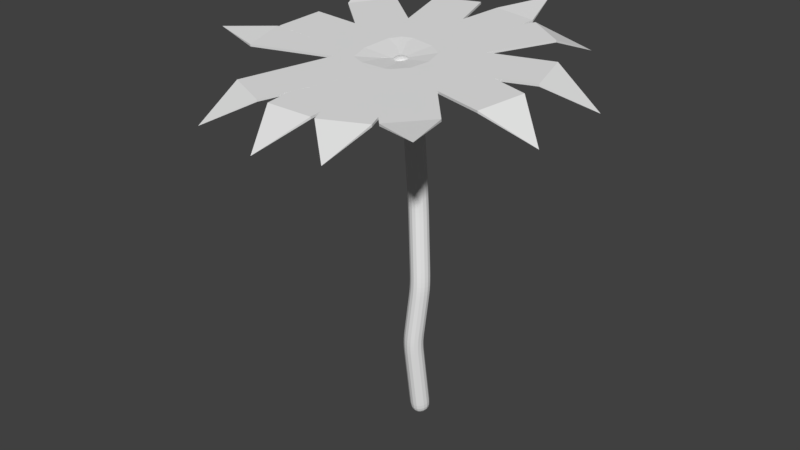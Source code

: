 # Source: Palm_Tree_4.blend  (saved by Blender 2.78.0; exported with 4.5.12 LTS)
import bpy
from mathutils import Matrix  # noqa: F401  (used for matrix-valued properties, if any)

bpy.ops.wm.read_factory_settings(use_empty=True)
scene = bpy.context.scene
scene.name = 'Scene'

# ---- collections
col_collection_1 = bpy.data.collections.new('Collection 1'); scene.collection.children.link(col_collection_1)

# ---- materials (node trees are filled in below, after node groups)
mat_material = bpy.data.materials.new('Material')
mat_material.alpha_threshold = 0.0
mat_material.use_transparent_shadow = False
mat_material.roughness = 0.5
mat_material.line_color = (0.0, 0.0, 0.0, 1.0)

# ---- material node trees

# ---- world
world_world = bpy.data.worlds.new('World'); scene.world = world_world
world_world.color = (0.05088, 0.05088, 0.05088)
world_world.use_sun_shadow = False
world_world.sun_shadow_jitter_overblur = 0.0
world_world.cycles.sampling_method = 'MANUAL'

# ---- meshes
me_cube_001 = bpy.data.meshes.new('Cube.001')
me_cube_001.from_pydata([(0.0, -1.0, -18.69), (0.0, 1.0, -3.431), (-0.718, -0.5128, -1.0), (-0.718, -0.5128, 1.0), (0.7491, -0.5128, -1.0), (0.7491, -0.5128, 1.0), (-0.769, 0.6109, 1.0), (0.8203, 0.6109, -1.0), (-0.769, 0.6109, -1.0), (0.8203, 0.6109, 1.0), (0.0, -0.5128, 1.0), (0.0, -0.5128, -1.0), (0.0, 0.6109, -1.0), (0.0, 0.6109, 1.0), (0.05853, 0.6109, -1.0), (0.0, 0.6103, 1.0), (0.05853, 0.6109, 1.0), (0.0, 0.61, -1.0), (0.0, 0.6109, 1.0), (0.05503, -0.5128, 1.0), (0.05503, -0.5128, -1.0), (-0.06498, -0.5128, -1.0), (-0.06498, -0.5128, 1.0), (-0.06498, -0.5101, -1.0), (-0.05715, 0.6109, -1.0), (-0.05715, 0.6109, 1.0), (-0.05715, 0.6109, 0.9998), (-0.05715, 0.6097, -0.9963)], [(19, 5), (16, 9), (22, 10), (22, 19), (18, 15), (12, 17), (13, 16), (10, 19), (3, 22), (23, 21), (6, 25), (27, 26), (16, 26), (14, 27)], [(8, 6, 1), (4, 5, 0), (11, 20, 4, 0), (2, 3, 6, 8), (0, 3, 2), (1, 9, 7), (1, 7, 14, 12), (1, 12, 24, 8), (2, 21, 11, 0), (4, 7, 9, 5), (8, 27, 24, 12, 14, 7, 4, 20, 21, 2), (13, 25, 26, 18), (5, 9, 6, 3), (0, 5, 3), (1, 6, 9)])
me_cube_001.use_remesh_preserve_volume = False
me_cube_001.use_remesh_preserve_attributes = False
me_cube_001.use_mirror_vertex_groups = False
me_cube_001.update()
me_cube = bpy.data.meshes.new('Cube')
me_cube.from_pydata([(-3.725e-08, -2.98e-08, -0.9328), (-0.3279, 0.05855, 6.546), (-0.2441, 0.1442, 4.521), (0.008472, -0.07427, 2.624), (-0.09441, -0.2039, 1.104), (-0.773, 0.2017, 6.734), (-0.8584, 0.2793, 7.832)], [(2, 1), (3, 2), (4, 3), (0, 4), (1, 5), (5, 6)], [])
me_cube.materials.append(mat_material)
me_cube.use_remesh_preserve_volume = False
me_cube.use_remesh_preserve_attributes = False
me_cube.use_mirror_vertex_groups = False
me_cube.update()
me_cube_002 = bpy.data.meshes.new('Cube.002')
me_cube_002.from_pydata([(0.0, -1.0, -18.82), (0.0, 1.0, -3.431), (-0.718, -0.5128, -1.0), (-0.718, -0.5128, 1.0), (0.7491, -0.5128, -1.0), (0.7491, -0.5128, 1.0), (-0.769, 0.6109, 1.0), (0.8203, 0.6109, -1.0), (-0.769, 0.6109, -1.0), (0.8203, 0.6109, 1.0), (0.0, -0.5128, 1.0), (0.0, -0.5128, -1.0), (0.0, 0.6109, -1.0), (0.0, 0.6109, 1.0), (0.05853, 0.6109, -1.0), (0.0, 0.6103, 1.0), (0.05853, 0.6109, 1.0), (0.0, 0.61, -1.0), (0.0, 0.6109, 1.0), (0.05503, -0.5128, 1.0), (0.05503, -0.5128, -1.0), (-0.06498, -0.5128, -1.0), (-0.06498, -0.5128, 1.0), (-0.06498, -0.5101, -1.0), (-0.05715, 0.6109, -1.0), (-0.05715, 0.6109, 1.0), (-0.05715, 0.6109, 0.9998), (-0.05715, 0.6097, -0.9963)], [(19, 5), (16, 9), (22, 10), (22, 19), (18, 15), (12, 17), (13, 16), (10, 19), (3, 22), (23, 21), (6, 25), (27, 26), (16, 26), (14, 27)], [(8, 6, 1), (4, 5, 0), (11, 20, 4, 0), (2, 3, 6, 8), (0, 3, 2), (1, 9, 7), (1, 7, 14, 12), (1, 12, 24, 8), (2, 21, 11, 0), (4, 7, 9, 5), (8, 27, 24, 12, 14, 7, 4, 20, 21, 2), (13, 25, 26, 18), (5, 9, 6, 3), (0, 5, 3), (1, 6, 9)])
me_cube_002.use_remesh_preserve_volume = False
me_cube_002.use_remesh_preserve_attributes = False
me_cube_002.use_mirror_vertex_groups = False
me_cube_002.update()
me_cube_004 = bpy.data.meshes.new('Cube.004')
me_cube_004.from_pydata([(0.0, -1.0, -13.03), (0.0, 1.0, -3.431), (-0.718, -0.5128, -1.0), (-0.718, -0.5128, 1.0), (0.7491, -0.5128, -1.0), (0.7491, -0.5128, 1.0), (-0.769, 0.6109, 1.0), (0.8203, 0.6109, -1.0), (-0.769, 0.6109, -1.0), (0.8203, 0.6109, 1.0), (0.0, -0.5128, 1.0), (0.0, -0.5128, -1.0), (0.0, 0.6109, -1.0), (0.0, 0.6109, 1.0), (0.05853, 0.6109, -1.0), (0.0, 0.6103, 1.0), (0.05853, 0.6109, 1.0), (0.0, 0.61, -1.0), (0.0, 0.6109, 1.0), (0.05503, -0.5128, 1.0), (0.05503, -0.5128, -1.0), (-0.06498, -0.5128, -1.0), (-0.06498, -0.5128, 1.0), (-0.06498, -0.5101, -1.0), (-0.05715, 0.6109, -1.0), (-0.05715, 0.6109, 1.0), (-0.05715, 0.6109, 0.9998), (-0.05715, 0.6097, -0.9963)], [(19, 5), (16, 9), (22, 10), (22, 19), (18, 15), (12, 17), (13, 16), (10, 19), (3, 22), (23, 21), (6, 25), (27, 26), (16, 26), (14, 27)], [(8, 6, 1), (4, 5, 0), (11, 20, 4, 0), (2, 3, 6, 8), (0, 3, 2), (1, 9, 7), (1, 7, 14, 12), (1, 12, 24, 8), (2, 21, 11, 0), (4, 7, 9, 5), (8, 27, 24, 12, 14, 7, 4, 20, 21, 2), (13, 25, 26, 18), (5, 9, 6, 3), (0, 5, 3), (1, 6, 9)])
me_cube_004.use_remesh_preserve_volume = False
me_cube_004.use_remesh_preserve_attributes = False
me_cube_004.use_mirror_vertex_groups = False
me_cube_004.update()
me_cube_005 = bpy.data.meshes.new('Cube.005')
me_cube_005.from_pydata([(0.0, -1.0, -20.97), (0.0, 1.0, -3.431), (-0.718, -0.5128, -1.0), (-0.718, -0.5128, 1.0), (0.7491, -0.5128, -1.0), (0.7491, -0.5128, 1.0), (-0.769, 0.6109, 1.0), (0.8203, 0.6109, -1.0), (-0.769, 0.6109, -1.0), (0.8203, 0.6109, 1.0), (0.0, -0.5128, 1.0), (0.0, -0.5128, -1.0), (0.0, 0.6109, -1.0), (0.0, 0.6109, 1.0), (0.05853, 0.6109, -1.0), (0.0, 0.6103, 1.0), (0.05853, 0.6109, 1.0), (0.0, 0.61, -1.0), (0.0, 0.6109, 1.0), (0.05503, -0.5128, 1.0), (0.05503, -0.5128, -1.0), (-0.06498, -0.5128, -1.0), (-0.06498, -0.5128, 1.0), (-0.06498, -0.5101, -1.0), (-0.05715, 0.6109, -1.0), (-0.05715, 0.6109, 1.0), (-0.05715, 0.6109, 0.9998), (-0.05715, 0.6097, -0.9963)], [(19, 5), (16, 9), (22, 10), (22, 19), (18, 15), (12, 17), (13, 16), (10, 19), (3, 22), (23, 21), (6, 25), (27, 26), (16, 26), (14, 27)], [(8, 6, 1), (4, 5, 0), (11, 20, 4, 0), (2, 3, 6, 8), (0, 3, 2), (1, 9, 7), (1, 7, 14, 12), (1, 12, 24, 8), (2, 21, 11, 0), (4, 7, 9, 5), (8, 27, 24, 12, 14, 7, 4, 20, 21, 2), (13, 25, 26, 18), (5, 9, 6, 3), (0, 5, 3), (1, 6, 9)])
me_cube_005.use_remesh_preserve_volume = False
me_cube_005.use_remesh_preserve_attributes = False
me_cube_005.use_mirror_vertex_groups = False
me_cube_005.update()
me_cube_006 = bpy.data.meshes.new('Cube.006')
me_cube_006.from_pydata([(0.0, -1.0, 5.078), (0.0, 1.0, -3.431), (-0.718, -0.5128, -1.0), (-0.718, -0.5128, 1.0), (0.7491, -0.5128, -1.0), (0.7491, -0.5128, 1.0), (-0.769, 0.6109, 1.0), (0.8203, 0.6109, -1.0), (-0.769, 0.6109, -1.0), (0.8203, 0.6109, 1.0), (0.0, -0.5128, 1.0), (0.0, -0.5128, -1.0), (0.0, 0.6109, -1.0), (0.0, 0.6109, 1.0), (0.05853, 0.6109, -1.0), (0.0, 0.6103, 1.0), (0.05853, 0.6109, 1.0), (0.0, 0.61, -1.0), (0.0, 0.6109, 1.0), (0.05503, -0.5128, 1.0), (0.05503, -0.5128, -1.0), (-0.06498, -0.5128, -1.0), (-0.06498, -0.5128, 1.0), (-0.06498, -0.5101, -1.0), (-0.05715, 0.6109, -1.0), (-0.05715, 0.6109, 1.0), (-0.05715, 0.6109, 0.9998), (-0.05715, 0.6097, -0.9963)], [(19, 5), (16, 9), (22, 10), (22, 19), (18, 15), (12, 17), (13, 16), (10, 19), (3, 22), (23, 21), (6, 25), (27, 26), (16, 26), (14, 27)], [(8, 6, 1), (4, 5, 0), (11, 20, 4, 0), (2, 3, 6, 8), (0, 3, 2), (1, 9, 7), (1, 7, 14, 12), (1, 12, 24, 8), (2, 21, 11, 0), (4, 7, 9, 5), (8, 27, 24, 12, 14, 7, 4, 20, 21, 2), (13, 25, 26, 18), (5, 9, 6, 3), (0, 5, 3), (1, 6, 9)])
me_cube_006.use_remesh_preserve_volume = False
me_cube_006.use_remesh_preserve_attributes = False
me_cube_006.use_mirror_vertex_groups = False
me_cube_006.update()
me_cube_007 = bpy.data.meshes.new('Cube.007')
me_cube_007.from_pydata([(0.0, -1.0, -26.07), (0.0, 1.0, -3.431), (-0.718, -0.5128, -1.0), (-0.718, -0.5128, 1.0), (0.7491, -0.5128, -1.0), (0.7491, -0.5128, 1.0), (-0.769, 0.6109, 1.0), (0.8203, 0.6109, -1.0), (-0.769, 0.6109, -1.0), (0.8203, 0.6109, 1.0), (0.0, -0.5128, 1.0), (0.0, -0.5128, -1.0), (0.0, 0.6109, -1.0), (0.0, 0.6109, 1.0), (0.05853, 0.6109, -1.0), (0.0, 0.6103, 1.0), (0.05853, 0.6109, 1.0), (0.0, 0.61, -1.0), (0.0, 0.6109, 1.0), (0.05503, -0.5128, 1.0), (0.05503, -0.5128, -1.0), (-0.06498, -0.5128, -1.0), (-0.06498, -0.5128, 1.0), (-0.06498, -0.5101, -1.0), (-0.05715, 0.6109, -1.0), (-0.05715, 0.6109, 1.0), (-0.05715, 0.6109, 0.9998), (-0.05715, 0.6097, -0.9963)], [(19, 5), (16, 9), (22, 10), (22, 19), (18, 15), (12, 17), (13, 16), (10, 19), (3, 22), (23, 21), (6, 25), (27, 26), (16, 26), (14, 27)], [(8, 6, 1), (4, 5, 0), (11, 20, 4, 0), (2, 3, 6, 8), (0, 3, 2), (1, 9, 7), (1, 7, 14, 12), (1, 12, 24, 8), (2, 21, 11, 0), (4, 7, 9, 5), (8, 27, 24, 12, 14, 7, 4, 20, 21, 2), (13, 25, 26, 18), (5, 9, 6, 3), (0, 5, 3), (1, 6, 9)])
me_cube_007.use_remesh_preserve_volume = False
me_cube_007.use_remesh_preserve_attributes = False
me_cube_007.use_mirror_vertex_groups = False
me_cube_007.update()
me_cube_008 = bpy.data.meshes.new('Cube.008')
me_cube_008.from_pydata([(0.0, -1.0, -22.41), (0.0, 1.0, -3.431), (-0.718, -0.5128, -1.0), (-0.718, -0.5128, 1.0), (0.7491, -0.5128, -1.0), (0.7491, -0.5128, 1.0), (-0.769, 0.6109, 1.0), (0.8203, 0.6109, -1.0), (-0.769, 0.6109, -1.0), (0.8203, 0.6109, 1.0), (0.0, -0.5128, 1.0), (0.0, -0.5128, -1.0), (0.0, 0.6109, -1.0), (0.0, 0.6109, 1.0), (0.05853, 0.6109, -1.0), (0.0, 0.6103, 1.0), (0.05853, 0.6109, 1.0), (0.0, 0.61, -1.0), (0.0, 0.6109, 1.0), (0.05503, -0.5128, 1.0), (0.05503, -0.5128, -1.0), (-0.06498, -0.5128, -1.0), (-0.06498, -0.5128, 1.0), (-0.06498, -0.5101, -1.0), (-0.05715, 0.6109, -1.0), (-0.05715, 0.6109, 1.0), (-0.05715, 0.6109, 0.9998), (-0.05715, 0.6097, -0.9963)], [(19, 5), (16, 9), (22, 10), (22, 19), (18, 15), (12, 17), (13, 16), (10, 19), (3, 22), (23, 21), (6, 25), (27, 26), (16, 26), (14, 27)], [(8, 6, 1), (4, 5, 0), (11, 20, 4, 0), (2, 3, 6, 8), (0, 3, 2), (1, 9, 7), (1, 7, 14, 12), (1, 12, 24, 8), (2, 21, 11, 0), (4, 7, 9, 5), (8, 27, 24, 12, 14, 7, 4, 20, 21, 2), (13, 25, 26, 18), (5, 9, 6, 3), (0, 5, 3), (1, 6, 9)])
me_cube_008.use_remesh_preserve_volume = False
me_cube_008.use_remesh_preserve_attributes = False
me_cube_008.use_mirror_vertex_groups = False
me_cube_008.update()
me_cube_009 = bpy.data.meshes.new('Cube.009')
me_cube_009.from_pydata([(0.0, -1.0, 5.727), (0.0, 1.0, -3.431), (-0.718, -0.5128, -1.0), (-0.718, -0.5128, 1.0), (0.7491, -0.5128, -1.0), (0.7491, -0.5128, 1.0), (-0.769, 0.6109, 1.0), (0.8203, 0.6109, -1.0), (-0.769, 0.6109, -1.0), (0.8203, 0.6109, 1.0), (0.0, -0.5128, 1.0), (0.0, -0.5128, -1.0), (0.0, 0.6109, -1.0), (0.0, 0.6109, 1.0), (0.05853, 0.6109, -1.0), (0.0, 0.6103, 1.0), (0.05853, 0.6109, 1.0), (0.0, 0.61, -1.0), (0.0, 0.6109, 1.0), (0.05503, -0.5128, 1.0), (0.05503, -0.5128, -1.0), (-0.06498, -0.5128, -1.0), (-0.06498, -0.5128, 1.0), (-0.06498, -0.5101, -1.0), (-0.05715, 0.6109, -1.0), (-0.05715, 0.6109, 1.0), (-0.05715, 0.6109, 0.9998), (-0.05715, 0.6097, -0.9963)], [(19, 5), (16, 9), (22, 10), (22, 19), (18, 15), (12, 17), (13, 16), (10, 19), (3, 22), (23, 21), (6, 25), (27, 26), (16, 26), (14, 27)], [(8, 6, 1), (4, 5, 0), (11, 20, 4, 0), (2, 3, 6, 8), (0, 3, 2), (1, 9, 7), (1, 7, 14, 12), (1, 12, 24, 8), (2, 21, 11, 0), (4, 7, 9, 5), (8, 27, 24, 12, 14, 7, 4, 20, 21, 2), (13, 25, 26, 18), (5, 9, 6, 3), (0, 5, 3), (1, 6, 9)])
me_cube_009.use_remesh_preserve_volume = False
me_cube_009.use_remesh_preserve_attributes = False
me_cube_009.use_mirror_vertex_groups = False
me_cube_009.update()
me_cube_010 = bpy.data.meshes.new('Cube.010')
me_cube_010.from_pydata([(0.0, -1.0, -16.85), (0.0, 1.0, -3.431), (-0.718, -0.5128, -1.0), (-0.718, -0.5128, 1.0), (0.7491, -0.5128, -1.0), (0.7491, -0.5128, 1.0), (-0.769, 0.6109, 1.0), (0.8203, 0.6109, -1.0), (-0.769, 0.6109, -1.0), (0.8203, 0.6109, 1.0), (0.0, -0.5128, 1.0), (0.0, -0.5128, -1.0), (0.0, 0.6109, -1.0), (0.0, 0.6109, 1.0), (0.05853, 0.6109, -1.0), (0.0, 0.6103, 1.0), (0.05853, 0.6109, 1.0), (0.0, 0.61, -1.0), (0.0, 0.6109, 1.0), (0.05503, -0.5128, 1.0), (0.05503, -0.5128, -1.0), (-0.06498, -0.5128, -1.0), (-0.06498, -0.5128, 1.0), (-0.06498, -0.5101, -1.0), (-0.05715, 0.6109, -1.0), (-0.05715, 0.6109, 1.0), (-0.05715, 0.6109, 0.9998), (-0.05715, 0.6097, -0.9963)], [(19, 5), (16, 9), (22, 10), (22, 19), (18, 15), (12, 17), (13, 16), (10, 19), (3, 22), (23, 21), (6, 25), (27, 26), (16, 26), (14, 27)], [(8, 6, 1), (4, 5, 0), (11, 20, 4, 0), (2, 3, 6, 8), (0, 3, 2), (1, 9, 7), (1, 7, 14, 12), (1, 12, 24, 8), (2, 21, 11, 0), (4, 7, 9, 5), (8, 27, 24, 12, 14, 7, 4, 20, 21, 2), (13, 25, 26, 18), (5, 9, 6, 3), (0, 5, 3), (1, 6, 9)])
me_cube_010.use_remesh_preserve_volume = False
me_cube_010.use_remesh_preserve_attributes = False
me_cube_010.use_mirror_vertex_groups = False
me_cube_010.update()
me_cube_011 = bpy.data.meshes.new('Cube.011')
me_cube_011.from_pydata([(0.0, -1.0, 5.928), (0.0, 1.0, -3.431), (-0.718, -0.5128, -1.0), (-0.718, -0.5128, 1.0), (0.7491, -0.5128, -1.0), (0.7491, -0.5128, 1.0), (-0.769, 0.6109, 1.0), (0.8203, 0.6109, -1.0), (-0.769, 0.6109, -1.0), (0.8203, 0.6109, 1.0), (0.0, -0.5128, 1.0), (0.0, -0.5128, -1.0), (0.0, 0.6109, -1.0), (0.0, 0.6109, 1.0), (0.05853, 0.6109, -1.0), (0.0, 0.6103, 1.0), (0.05853, 0.6109, 1.0), (0.0, 0.61, -1.0), (0.0, 0.6109, 1.0), (0.05503, -0.5128, 1.0), (0.05503, -0.5128, -1.0), (-0.06498, -0.5128, -1.0), (-0.06498, -0.5128, 1.0), (-0.06498, -0.5101, -1.0), (-0.05715, 0.6109, -1.0), (-0.05715, 0.6109, 1.0), (-0.05715, 0.6109, 0.9998), (-0.05715, 0.6097, -0.9963)], [(19, 5), (16, 9), (22, 10), (22, 19), (18, 15), (12, 17), (13, 16), (10, 19), (3, 22), (23, 21), (6, 25), (27, 26), (16, 26), (14, 27)], [(8, 6, 1), (4, 5, 0), (11, 20, 4, 0), (2, 3, 6, 8), (0, 3, 2), (1, 9, 7), (1, 7, 14, 12), (1, 12, 24, 8), (2, 21, 11, 0), (4, 7, 9, 5), (8, 27, 24, 12, 14, 7, 4, 20, 21, 2), (13, 25, 26, 18), (5, 9, 6, 3), (0, 5, 3), (1, 6, 9)])
me_cube_011.use_remesh_preserve_volume = False
me_cube_011.use_remesh_preserve_attributes = False
me_cube_011.use_mirror_vertex_groups = False
me_cube_011.update()
me_cube_012 = bpy.data.meshes.new('Cube.012')
me_cube_012.from_pydata([(0.0, -1.0, -20.81), (0.0, 1.0, -3.431), (-0.718, -0.5128, -1.0), (-0.718, -0.5128, 1.0), (0.7491, -0.5128, -1.0), (0.7491, -0.5128, 1.0), (-0.769, 0.6109, 1.0), (0.8203, 0.6109, -1.0), (-0.769, 0.6109, -1.0), (0.8203, 0.6109, 1.0), (0.0, -0.5128, 1.0), (0.0, -0.5128, -1.0), (0.0, 0.6109, -1.0), (0.0, 0.6109, 1.0), (0.05853, 0.6109, -1.0), (0.0, 0.6103, 1.0), (0.05853, 0.6109, 1.0), (0.0, 0.61, -1.0), (0.0, 0.6109, 1.0), (0.05503, -0.5128, 1.0), (0.05503, -0.5128, -1.0), (-0.06498, -0.5128, -1.0), (-0.06498, -0.5128, 1.0), (-0.06498, -0.5101, -1.0), (-0.05715, 0.6109, -1.0), (-0.05715, 0.6109, 1.0), (-0.05715, 0.6109, 0.9998), (-0.05715, 0.6097, -0.9963)], [(19, 5), (16, 9), (22, 10), (22, 19), (18, 15), (12, 17), (13, 16), (10, 19), (3, 22), (23, 21), (6, 25), (27, 26), (16, 26), (14, 27)], [(8, 6, 1), (4, 5, 0), (11, 20, 4, 0), (2, 3, 6, 8), (0, 3, 2), (1, 9, 7), (1, 7, 14, 12), (1, 12, 24, 8), (2, 21, 11, 0), (4, 7, 9, 5), (8, 27, 24, 12, 14, 7, 4, 20, 21, 2), (13, 25, 26, 18), (5, 9, 6, 3), (0, 5, 3), (1, 6, 9)])
me_cube_012.use_remesh_preserve_volume = False
me_cube_012.use_remesh_preserve_attributes = False
me_cube_012.use_mirror_vertex_groups = False
me_cube_012.update()
me_cube_013 = bpy.data.meshes.new('Cube.013')
me_cube_013.from_pydata([(3.631e-05, -1.0, 4.14), (0.0, 1.0, -3.431), (-0.718, -0.5128, -1.0), (-0.718, -0.5128, 1.0), (0.7491, -0.5128, -1.0), (0.7491, -0.5128, 1.0), (-0.769, 0.6109, 1.0), (0.8203, 0.6109, -1.0), (-0.769, 0.6109, -1.0), (0.8203, 0.6109, 1.0), (0.0, -0.5128, 1.0), (0.0, -0.5128, -1.0), (0.0, 0.6109, -1.0), (0.0, 0.6109, 1.0), (0.05853, 0.6109, -1.0), (0.0, 0.6103, 1.0), (0.05853, 0.6109, 1.0), (0.0, 0.61, -1.0), (0.0, 0.6109, 1.0), (0.05503, -0.5128, 1.0), (0.05503, -0.5128, -1.0), (-0.06498, -0.5128, -1.0), (-0.06498, -0.5128, 1.0), (-0.06498, -0.5101, -1.0), (-0.05715, 0.6109, -1.0), (-0.05715, 0.6109, 1.0), (-0.05715, 0.6109, 0.9998), (-0.05715, 0.6097, -0.9963)], [(19, 5), (16, 9), (22, 10), (22, 19), (18, 15), (12, 17), (13, 16), (10, 19), (3, 22), (23, 21), (6, 25), (27, 26), (16, 26), (14, 27)], [(8, 6, 1), (4, 5, 0), (11, 20, 4, 0), (2, 3, 6, 8), (0, 3, 2), (1, 9, 7), (1, 7, 14, 12), (1, 12, 24, 8), (2, 21, 11, 0), (4, 7, 9, 5), (8, 27, 24, 12, 14, 7, 4, 20, 21, 2), (13, 25, 26, 18), (5, 9, 6, 3), (0, 5, 3), (1, 6, 9)])
me_cube_013.use_remesh_preserve_volume = False
me_cube_013.use_remesh_preserve_attributes = False
me_cube_013.use_mirror_vertex_groups = False
me_cube_013.update()

# ---- objects
ob_cube_001 = bpy.data.objects.new('Cube.001', me_cube_001)
ob_cube = bpy.data.objects.new('Cube', me_cube)
ob_cube_002 = bpy.data.objects.new('Cube.002', me_cube_002)
ob_cube_004 = bpy.data.objects.new('Cube.004', me_cube_004)
ob_cube_005 = bpy.data.objects.new('Cube.005', me_cube_005)
ob_cube_006 = bpy.data.objects.new('Cube.006', me_cube_006)
ob_cube_007 = bpy.data.objects.new('Cube.007', me_cube_007)
ob_cube_008 = bpy.data.objects.new('Cube.008', me_cube_008)
ob_cube_009 = bpy.data.objects.new('Cube.009', me_cube_009)
ob_cube_010 = bpy.data.objects.new('Cube.010', me_cube_010)
ob_cube_011 = bpy.data.objects.new('Cube.011', me_cube_011)
ob_cube_012 = bpy.data.objects.new('Cube.012', me_cube_012)
ob_cube_013 = bpy.data.objects.new('Cube.013', me_cube_013)

# ---- transforms, parenting, visibility, modifiers, constraints
ob_cube_001.location = (-1.888, -1.764, 8.598)
ob_cube_001.rotation_euler = (0.07938, 0.03496, -0.414)
ob_cube_001.scale = (0.799, 2.272, 0.0272)
ob_cube_001.lineart.crease_threshold = 0.0
ob_cube.location = (0.0, 0.0, 0.9705)
ob_cube.lock_rotations_4d = False
ob_cube.empty_display_type = 'ARROWS'
ob_cube.lineart.crease_threshold = 0.0
_m = ob_cube.modifiers.new('Skin', 'SKIN')
_m = ob_cube.modifiers.new('Subsurf', 'SUBSURF')
_m.uv_smooth = 'PRESERVE_CORNERS'
_m.quality = 2
_m.show_only_control_edges = False
ob_cube_002.location = (-0.9377, -1.896, 8.586)
ob_cube_002.rotation_euler = (0.08672, -0.0, 0.0)
ob_cube_002.scale = (0.799, 2.272, 0.0272)
ob_cube_002.lineart.crease_threshold = 0.0
ob_cube_004.location = (-0.08831, -1.785, 8.596)
ob_cube_004.rotation_euler = (0.08137, -0.03002, 0.3526)
ob_cube_004.scale = (0.799, 2.272, 0.0272)
ob_cube_004.lineart.crease_threshold = 0.0
ob_cube_005.location = (1.204, -0.2607, 8.728)
ob_cube_005.rotation_euler = (0.02252, -0.08376, 1.308)
ob_cube_005.scale = (0.799, 2.272, 0.0272)
ob_cube_005.lineart.crease_threshold = 0.0
ob_cube_006.location = (0.5985, -1.326, 8.636)
ob_cube_006.rotation_euler = (0.06373, -0.05885, 0.7446)
ob_cube_006.scale = (0.799, 2.272, 0.0272)
ob_cube_006.lineart.crease_threshold = 0.0
ob_cube_007.location = (1.204, 0.7958, 8.82)
ob_cube_007.rotation_euler = (-0.02167, -0.08398, 1.824)
ob_cube_007.scale = (0.799, 2.272, 0.0272)
ob_cube_007.lineart.crease_threshold = 0.0
ob_cube_008.location = (0.3751, 2.007, 8.925)
ob_cube_008.rotation_euler = (-0.07196, -0.04845, 2.55)
ob_cube_008.scale = (0.799, 2.272, 0.0272)
ob_cube_008.lineart.crease_threshold = 0.0
ob_cube_009.location = (-0.3957, 2.36, 8.956)
ob_cube_009.rotation_euler = (-0.08485, -0.01795, 2.934)
ob_cube_009.scale = (0.799, 2.272, 0.0272)
ob_cube_009.lineart.crease_threshold = 0.0
ob_cube_010.location = (-1.552, 2.469, 8.966)
ob_cube_010.rotation_euler = (-0.08391, 0.02195, 3.397)
ob_cube_010.scale = (0.799, 2.272, 0.0272)
ob_cube_010.lineart.crease_threshold = 0.0
ob_cube_011.location = (-2.704, 1.752, 8.903)
ob_cube_011.rotation_euler = (-0.05601, 0.06624, 4.01)
ob_cube_011.scale = (0.799, 2.272, 0.0272)
ob_cube_011.lineart.crease_threshold = 0.0
ob_cube_012.location = (-3.115, 0.5489, 8.799)
ob_cube_012.rotation_euler = (-0.01053, 0.08608, 4.59)
ob_cube_012.scale = (0.799, 2.272, 0.0272)
ob_cube_012.lineart.crease_threshold = 0.0
ob_cube_013.location = (-3.114, -0.2031, 8.733)
ob_cube_013.rotation_euler = (0.02244, 0.08378, 4.97)
ob_cube_013.scale = (0.799, 2.272, 0.0272)
ob_cube_013.lineart.crease_threshold = 0.0

# ---- collection membership
col_collection_1.objects.link(ob_cube_001)
col_collection_1.objects.link(ob_cube)
col_collection_1.objects.link(ob_cube_002)
col_collection_1.objects.link(ob_cube_004)
col_collection_1.objects.link(ob_cube_005)
col_collection_1.objects.link(ob_cube_006)
col_collection_1.objects.link(ob_cube_007)
col_collection_1.objects.link(ob_cube_008)
col_collection_1.objects.link(ob_cube_009)
col_collection_1.objects.link(ob_cube_010)
col_collection_1.objects.link(ob_cube_011)
col_collection_1.objects.link(ob_cube_012)
col_collection_1.objects.link(ob_cube_013)

# ---- scene / render settings (as saved in the file)
scene.frame_start = 1; scene.frame_end = 250; scene.frame_set(174)
scene.render.engine = 'BLENDER_EEVEE_NEXT'
scene.render.resolution_percentage = 50
scene.render.dither_intensity = 0.0
scene.cycles.use_denoising = False
scene.cycles.samples = 128
scene.cycles.sampling_pattern = 'TABULATED_SOBOL'
scene.cycles.light_sampling_threshold = 0.0
scene.cycles.use_adaptive_sampling = False
scene.cycles.use_light_tree = False
scene.cycles.blur_glossy = 0.0
scene.cycles.sample_clamp_indirect = 0.0
scene.view_settings.view_transform = 'Standard'
bpy.context.view_layer.update()

# ---- added for rendering (the .blend has no active camera and no usable light): camera, sun
cam_auto = bpy.data.cameras.new('AutoCamera')
cam_auto.lens = 50.0
cam_auto.sensor_width = 36.0
cam_auto.clip_end = 1000.0
ob_auto_camera = bpy.data.objects.new('AutoCamera', cam_auto)
scene.collection.objects.link(ob_auto_camera)
ob_auto_camera.location = (13.6839, -17.2145, 16.3521)
ob_auto_camera.rotation_euler = (1.09748, -7.21219e-08, 0.694738)
scene.camera = ob_auto_camera
light_auto_sun = bpy.data.lights.new('AutoSun', 'SUN')
light_auto_sun.energy = 3.0
light_auto_sun.angle = 0.0523599
ob_auto_sun = bpy.data.objects.new('AutoSun', light_auto_sun)
scene.collection.objects.link(ob_auto_sun)
ob_auto_sun.rotation_euler = (0.872665, 0.174533, 0.523599)
bpy.context.view_layer.update()
